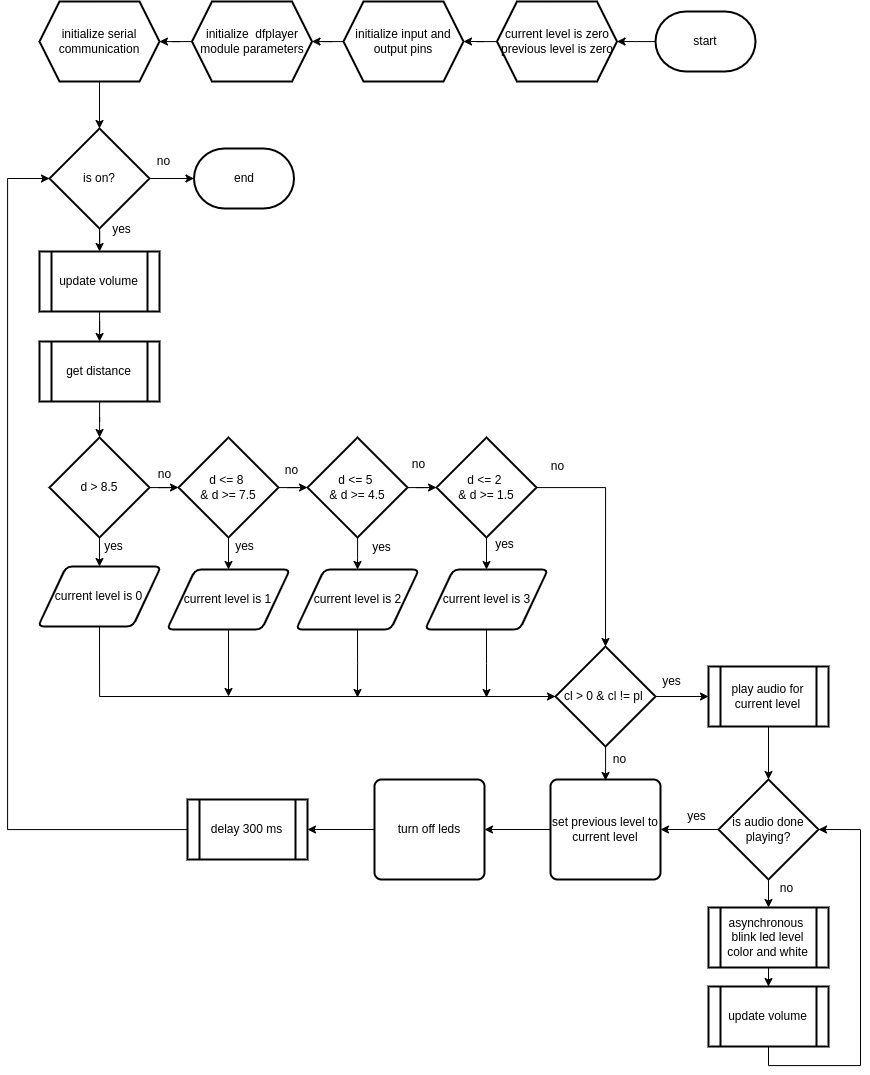

The diagram above was exported from draw.io. Its source (the exported page's mxGraphModel, read from the mxfile embedded in the PNG):
<mxGraphModel dx="1425" dy="895" grid="0" gridSize="10" guides="1" tooltips="1" connect="1" arrows="1" fold="1" page="0" pageScale="1" pageWidth="850" pageHeight="1100" math="0" shadow="0">
  <root>
    <mxCell id="0" />
    <mxCell id="1" parent="0" />
    <mxCell id="cg45BTfUKbBH-FrI4Si--7" value="" style="edgeStyle=orthogonalEdgeStyle;rounded=0;orthogonalLoop=1;jettySize=auto;html=1;entryX=1;entryY=0.5;entryDx=0;entryDy=0;" edge="1" parent="1" source="cg45BTfUKbBH-FrI4Si--5" target="cg45BTfUKbBH-FrI4Si--25">
      <mxGeometry relative="1" as="geometry" />
    </mxCell>
    <mxCell id="cg45BTfUKbBH-FrI4Si--5" value="start" style="strokeWidth=2;html=1;shape=mxgraph.flowchart.terminator;whiteSpace=wrap;" vertex="1" parent="1">
      <mxGeometry x="1038" y="646" width="100" height="60" as="geometry" />
    </mxCell>
    <mxCell id="cg45BTfUKbBH-FrI4Si--9" style="edgeStyle=orthogonalEdgeStyle;rounded=0;orthogonalLoop=1;jettySize=auto;html=1;entryX=1;entryY=0.5;entryDx=0;entryDy=0;" edge="1" parent="1" source="cg45BTfUKbBH-FrI4Si--6" target="cg45BTfUKbBH-FrI4Si--8">
      <mxGeometry relative="1" as="geometry" />
    </mxCell>
    <mxCell id="cg45BTfUKbBH-FrI4Si--6" value="initialize input and output pins" style="shape=hexagon;perimeter=hexagonPerimeter2;whiteSpace=wrap;html=1;fixedSize=1;strokeWidth=2;" vertex="1" parent="1">
      <mxGeometry x="726" y="636" width="120" height="80" as="geometry" />
    </mxCell>
    <mxCell id="cg45BTfUKbBH-FrI4Si--83" value="" style="edgeStyle=orthogonalEdgeStyle;rounded=0;orthogonalLoop=1;jettySize=auto;html=1;" edge="1" parent="1" source="cg45BTfUKbBH-FrI4Si--8" target="cg45BTfUKbBH-FrI4Si--82">
      <mxGeometry relative="1" as="geometry" />
    </mxCell>
    <mxCell id="cg45BTfUKbBH-FrI4Si--8" value="initialize&amp;nbsp; dfplayer module parameters" style="shape=hexagon;perimeter=hexagonPerimeter2;whiteSpace=wrap;html=1;fixedSize=1;strokeWidth=2;" vertex="1" parent="1">
      <mxGeometry x="574.5" y="636" width="120" height="80" as="geometry" />
    </mxCell>
    <mxCell id="cg45BTfUKbBH-FrI4Si--18" value="" style="edgeStyle=orthogonalEdgeStyle;rounded=0;orthogonalLoop=1;jettySize=auto;html=1;" edge="1" parent="1" source="cg45BTfUKbBH-FrI4Si--11" target="cg45BTfUKbBH-FrI4Si--17">
      <mxGeometry relative="1" as="geometry" />
    </mxCell>
    <mxCell id="cg45BTfUKbBH-FrI4Si--11" value="is on?" style="strokeWidth=2;html=1;shape=mxgraph.flowchart.decision;whiteSpace=wrap;" vertex="1" parent="1">
      <mxGeometry x="432" y="763" width="100" height="100" as="geometry" />
    </mxCell>
    <mxCell id="cg45BTfUKbBH-FrI4Si--20" value="" style="edgeStyle=orthogonalEdgeStyle;rounded=0;orthogonalLoop=1;jettySize=auto;html=1;" edge="1" parent="1" source="cg45BTfUKbBH-FrI4Si--17" target="cg45BTfUKbBH-FrI4Si--19">
      <mxGeometry relative="1" as="geometry" />
    </mxCell>
    <mxCell id="cg45BTfUKbBH-FrI4Si--17" value="update volume" style="shape=process;whiteSpace=wrap;html=1;backgroundOutline=1;strokeWidth=2;" vertex="1" parent="1">
      <mxGeometry x="422" y="886" width="120" height="60" as="geometry" />
    </mxCell>
    <mxCell id="cg45BTfUKbBH-FrI4Si--27" style="edgeStyle=orthogonalEdgeStyle;rounded=0;orthogonalLoop=1;jettySize=auto;html=1;" edge="1" parent="1" source="cg45BTfUKbBH-FrI4Si--19" target="cg45BTfUKbBH-FrI4Si--21">
      <mxGeometry relative="1" as="geometry" />
    </mxCell>
    <mxCell id="cg45BTfUKbBH-FrI4Si--19" value="get distance" style="shape=process;whiteSpace=wrap;html=1;backgroundOutline=1;strokeWidth=2;" vertex="1" parent="1">
      <mxGeometry x="422" y="976" width="120" height="60" as="geometry" />
    </mxCell>
    <mxCell id="cg45BTfUKbBH-FrI4Si--35" style="edgeStyle=orthogonalEdgeStyle;rounded=0;orthogonalLoop=1;jettySize=auto;html=1;exitX=0.5;exitY=1;exitDx=0;exitDy=0;exitPerimeter=0;" edge="1" parent="1" source="cg45BTfUKbBH-FrI4Si--21">
      <mxGeometry relative="1" as="geometry">
        <mxPoint x="482" y="1201" as="targetPoint" />
      </mxGeometry>
    </mxCell>
    <mxCell id="cg45BTfUKbBH-FrI4Si--21" value="d &amp;gt; 8.5" style="strokeWidth=2;html=1;shape=mxgraph.flowchart.decision;whiteSpace=wrap;" vertex="1" parent="1">
      <mxGeometry x="432" y="1072" width="100" height="100" as="geometry" />
    </mxCell>
    <mxCell id="cg45BTfUKbBH-FrI4Si--36" style="edgeStyle=orthogonalEdgeStyle;rounded=0;orthogonalLoop=1;jettySize=auto;html=1;exitX=0.5;exitY=1;exitDx=0;exitDy=0;exitPerimeter=0;" edge="1" parent="1" source="cg45BTfUKbBH-FrI4Si--22">
      <mxGeometry relative="1" as="geometry">
        <mxPoint x="611" y="1204" as="targetPoint" />
      </mxGeometry>
    </mxCell>
    <mxCell id="cg45BTfUKbBH-FrI4Si--22" value="d &amp;lt;= 8&amp;nbsp;&lt;div&gt;&amp;amp; d &amp;gt;= 7.5&lt;/div&gt;" style="strokeWidth=2;html=1;shape=mxgraph.flowchart.decision;whiteSpace=wrap;" vertex="1" parent="1">
      <mxGeometry x="561" y="1072" width="100" height="100" as="geometry" />
    </mxCell>
    <mxCell id="cg45BTfUKbBH-FrI4Si--37" style="edgeStyle=orthogonalEdgeStyle;rounded=0;orthogonalLoop=1;jettySize=auto;html=1;entryX=0.5;entryY=0;entryDx=0;entryDy=0;" edge="1" parent="1" source="cg45BTfUKbBH-FrI4Si--23">
      <mxGeometry relative="1" as="geometry">
        <mxPoint x="740" y="1204" as="targetPoint" />
      </mxGeometry>
    </mxCell>
    <mxCell id="cg45BTfUKbBH-FrI4Si--23" value="d &amp;lt;= 5&amp;nbsp;&lt;div&gt;&amp;amp; d &amp;gt;= 4.5&lt;/div&gt;" style="strokeWidth=2;html=1;shape=mxgraph.flowchart.decision;whiteSpace=wrap;" vertex="1" parent="1">
      <mxGeometry x="690" y="1072" width="100" height="100" as="geometry" />
    </mxCell>
    <mxCell id="cg45BTfUKbBH-FrI4Si--38" style="edgeStyle=orthogonalEdgeStyle;rounded=0;orthogonalLoop=1;jettySize=auto;html=1;exitX=0.5;exitY=1;exitDx=0;exitDy=0;exitPerimeter=0;entryX=0.5;entryY=0;entryDx=0;entryDy=0;" edge="1" parent="1" source="cg45BTfUKbBH-FrI4Si--24">
      <mxGeometry relative="1" as="geometry">
        <mxPoint x="869" y="1204" as="targetPoint" />
      </mxGeometry>
    </mxCell>
    <mxCell id="cg45BTfUKbBH-FrI4Si--43" style="edgeStyle=orthogonalEdgeStyle;rounded=0;orthogonalLoop=1;jettySize=auto;html=1;entryX=0.5;entryY=0;entryDx=0;entryDy=0;entryPerimeter=0;" edge="1" parent="1" source="cg45BTfUKbBH-FrI4Si--24" target="cg45BTfUKbBH-FrI4Si--44">
      <mxGeometry relative="1" as="geometry">
        <mxPoint x="955" y="1327" as="targetPoint" />
      </mxGeometry>
    </mxCell>
    <mxCell id="cg45BTfUKbBH-FrI4Si--24" value="d &amp;lt;= 2&amp;nbsp;&lt;div&gt;&amp;amp; d &amp;gt;= 1.5&lt;/div&gt;" style="strokeWidth=2;html=1;shape=mxgraph.flowchart.decision;whiteSpace=wrap;" vertex="1" parent="1">
      <mxGeometry x="819" y="1072" width="100" height="100" as="geometry" />
    </mxCell>
    <mxCell id="cg45BTfUKbBH-FrI4Si--26" style="edgeStyle=orthogonalEdgeStyle;rounded=0;orthogonalLoop=1;jettySize=auto;html=1;entryX=1;entryY=0.5;entryDx=0;entryDy=0;" edge="1" parent="1" source="cg45BTfUKbBH-FrI4Si--25" target="cg45BTfUKbBH-FrI4Si--6">
      <mxGeometry relative="1" as="geometry" />
    </mxCell>
    <mxCell id="cg45BTfUKbBH-FrI4Si--25" value="current level is zero&lt;div&gt;previous level is zero&lt;/div&gt;" style="shape=hexagon;perimeter=hexagonPerimeter2;whiteSpace=wrap;html=1;fixedSize=1;strokeWidth=2;" vertex="1" parent="1">
      <mxGeometry x="879.5" y="636" width="120" height="80" as="geometry" />
    </mxCell>
    <mxCell id="cg45BTfUKbBH-FrI4Si--28" style="edgeStyle=orthogonalEdgeStyle;rounded=0;orthogonalLoop=1;jettySize=auto;html=1;entryX=0;entryY=0.5;entryDx=0;entryDy=0;entryPerimeter=0;" edge="1" parent="1" source="cg45BTfUKbBH-FrI4Si--21" target="cg45BTfUKbBH-FrI4Si--22">
      <mxGeometry relative="1" as="geometry" />
    </mxCell>
    <mxCell id="cg45BTfUKbBH-FrI4Si--29" style="edgeStyle=orthogonalEdgeStyle;rounded=0;orthogonalLoop=1;jettySize=auto;html=1;entryX=0;entryY=0.5;entryDx=0;entryDy=0;entryPerimeter=0;" edge="1" parent="1" source="cg45BTfUKbBH-FrI4Si--22" target="cg45BTfUKbBH-FrI4Si--23">
      <mxGeometry relative="1" as="geometry" />
    </mxCell>
    <mxCell id="cg45BTfUKbBH-FrI4Si--30" style="edgeStyle=orthogonalEdgeStyle;rounded=0;orthogonalLoop=1;jettySize=auto;html=1;entryX=0;entryY=0.5;entryDx=0;entryDy=0;entryPerimeter=0;" edge="1" parent="1" source="cg45BTfUKbBH-FrI4Si--23" target="cg45BTfUKbBH-FrI4Si--24">
      <mxGeometry relative="1" as="geometry" />
    </mxCell>
    <mxCell id="cg45BTfUKbBH-FrI4Si--50" style="edgeStyle=orthogonalEdgeStyle;rounded=0;orthogonalLoop=1;jettySize=auto;html=1;" edge="1" parent="1" source="cg45BTfUKbBH-FrI4Si--69">
      <mxGeometry relative="1" as="geometry">
        <mxPoint x="611" y="1331" as="targetPoint" />
        <mxPoint x="611" y="1304" as="sourcePoint" />
      </mxGeometry>
    </mxCell>
    <mxCell id="cg45BTfUKbBH-FrI4Si--51" style="edgeStyle=orthogonalEdgeStyle;rounded=0;orthogonalLoop=1;jettySize=auto;html=1;exitX=0.5;exitY=1;exitDx=0;exitDy=0;" edge="1" parent="1" source="cg45BTfUKbBH-FrI4Si--70">
      <mxGeometry relative="1" as="geometry">
        <mxPoint x="740" y="1332" as="targetPoint" />
        <mxPoint x="740" y="1304" as="sourcePoint" />
      </mxGeometry>
    </mxCell>
    <mxCell id="cg45BTfUKbBH-FrI4Si--52" style="edgeStyle=orthogonalEdgeStyle;rounded=0;orthogonalLoop=1;jettySize=auto;html=1;exitX=0.5;exitY=1;exitDx=0;exitDy=0;" edge="1" parent="1" source="cg45BTfUKbBH-FrI4Si--71">
      <mxGeometry relative="1" as="geometry">
        <mxPoint x="869" y="1332" as="targetPoint" />
        <mxPoint x="869" y="1304" as="sourcePoint" />
      </mxGeometry>
    </mxCell>
    <mxCell id="cg45BTfUKbBH-FrI4Si--39" value="no" style="text;html=1;align=center;verticalAlign=middle;resizable=0;points=[];autosize=1;strokeColor=none;fillColor=none;" vertex="1" parent="1">
      <mxGeometry x="531.5" y="1096" width="30" height="26" as="geometry" />
    </mxCell>
    <mxCell id="cg45BTfUKbBH-FrI4Si--40" value="no" style="text;html=1;align=center;verticalAlign=middle;resizable=0;points=[];autosize=1;strokeColor=none;fillColor=none;" vertex="1" parent="1">
      <mxGeometry x="658.5" y="1092" width="30" height="26" as="geometry" />
    </mxCell>
    <mxCell id="cg45BTfUKbBH-FrI4Si--41" value="no" style="text;html=1;align=center;verticalAlign=middle;resizable=0;points=[];autosize=1;strokeColor=none;fillColor=none;" vertex="1" parent="1">
      <mxGeometry x="785.5" y="1086" width="30" height="26" as="geometry" />
    </mxCell>
    <mxCell id="cg45BTfUKbBH-FrI4Si--42" value="yes" style="text;html=1;align=center;verticalAlign=middle;resizable=0;points=[];autosize=1;strokeColor=none;fillColor=none;" vertex="1" parent="1">
      <mxGeometry x="870" y="1166" width="34" height="26" as="geometry" />
    </mxCell>
    <mxCell id="cg45BTfUKbBH-FrI4Si--54" style="edgeStyle=orthogonalEdgeStyle;rounded=0;orthogonalLoop=1;jettySize=auto;html=1;" edge="1" parent="1" source="cg45BTfUKbBH-FrI4Si--44" target="cg45BTfUKbBH-FrI4Si--53">
      <mxGeometry relative="1" as="geometry" />
    </mxCell>
    <mxCell id="cg45BTfUKbBH-FrI4Si--66" style="edgeStyle=orthogonalEdgeStyle;rounded=0;orthogonalLoop=1;jettySize=auto;html=1;" edge="1" parent="1" source="cg45BTfUKbBH-FrI4Si--44">
      <mxGeometry relative="1" as="geometry">
        <mxPoint x="988" y="1415" as="targetPoint" />
      </mxGeometry>
    </mxCell>
    <mxCell id="cg45BTfUKbBH-FrI4Si--44" value="cl &amp;gt; 0 &amp;amp; cl != pl&amp;nbsp;" style="strokeWidth=2;html=1;shape=mxgraph.flowchart.decision;whiteSpace=wrap;" vertex="1" parent="1">
      <mxGeometry x="938" y="1281" width="100" height="100" as="geometry" />
    </mxCell>
    <mxCell id="cg45BTfUKbBH-FrI4Si--45" value="no" style="text;html=1;align=center;verticalAlign=middle;resizable=0;points=[];autosize=1;strokeColor=none;fillColor=none;" vertex="1" parent="1">
      <mxGeometry x="924.5" y="1088" width="30" height="26" as="geometry" />
    </mxCell>
    <mxCell id="cg45BTfUKbBH-FrI4Si--46" value="yes" style="text;html=1;align=center;verticalAlign=middle;resizable=0;points=[];autosize=1;strokeColor=none;fillColor=none;" vertex="1" parent="1">
      <mxGeometry x="479.5" y="1168" width="34" height="26" as="geometry" />
    </mxCell>
    <mxCell id="cg45BTfUKbBH-FrI4Si--47" value="yes" style="text;html=1;align=center;verticalAlign=middle;resizable=0;points=[];autosize=1;strokeColor=none;fillColor=none;" vertex="1" parent="1">
      <mxGeometry x="609.5" y="1168" width="34" height="26" as="geometry" />
    </mxCell>
    <mxCell id="cg45BTfUKbBH-FrI4Si--48" value="yes" style="text;html=1;align=center;verticalAlign=middle;resizable=0;points=[];autosize=1;strokeColor=none;fillColor=none;" vertex="1" parent="1">
      <mxGeometry x="746.5" y="1169" width="34" height="26" as="geometry" />
    </mxCell>
    <mxCell id="cg45BTfUKbBH-FrI4Si--49" style="edgeStyle=orthogonalEdgeStyle;rounded=0;orthogonalLoop=1;jettySize=auto;html=1;entryX=0;entryY=0.5;entryDx=0;entryDy=0;entryPerimeter=0;exitX=0.5;exitY=1;exitDx=0;exitDy=0;" edge="1" parent="1" source="cg45BTfUKbBH-FrI4Si--68" target="cg45BTfUKbBH-FrI4Si--44">
      <mxGeometry relative="1" as="geometry">
        <mxPoint x="482" y="1301" as="sourcePoint" />
        <Array as="points">
          <mxPoint x="482" y="1331" />
        </Array>
      </mxGeometry>
    </mxCell>
    <mxCell id="cg45BTfUKbBH-FrI4Si--53" value="play audio for current level" style="shape=process;whiteSpace=wrap;html=1;backgroundOutline=1;strokeWidth=2;" vertex="1" parent="1">
      <mxGeometry x="1091" y="1301" width="120" height="60" as="geometry" />
    </mxCell>
    <mxCell id="cg45BTfUKbBH-FrI4Si--59" style="edgeStyle=orthogonalEdgeStyle;rounded=0;orthogonalLoop=1;jettySize=auto;html=1;exitX=0.5;exitY=1;exitDx=0;exitDy=0;exitPerimeter=0;" edge="1" parent="1" source="cg45BTfUKbBH-FrI4Si--56" target="cg45BTfUKbBH-FrI4Si--58">
      <mxGeometry relative="1" as="geometry" />
    </mxCell>
    <mxCell id="cg45BTfUKbBH-FrI4Si--72" style="edgeStyle=orthogonalEdgeStyle;rounded=0;orthogonalLoop=1;jettySize=auto;html=1;entryX=1;entryY=0.5;entryDx=0;entryDy=0;" edge="1" parent="1" source="cg45BTfUKbBH-FrI4Si--56" target="cg45BTfUKbBH-FrI4Si--67">
      <mxGeometry relative="1" as="geometry" />
    </mxCell>
    <mxCell id="cg45BTfUKbBH-FrI4Si--56" value="is audio done playing?" style="strokeWidth=2;html=1;shape=mxgraph.flowchart.decision;whiteSpace=wrap;" vertex="1" parent="1">
      <mxGeometry x="1101" y="1414" width="100" height="100" as="geometry" />
    </mxCell>
    <mxCell id="cg45BTfUKbBH-FrI4Si--57" style="edgeStyle=orthogonalEdgeStyle;rounded=0;orthogonalLoop=1;jettySize=auto;html=1;entryX=0.5;entryY=0;entryDx=0;entryDy=0;entryPerimeter=0;" edge="1" parent="1" source="cg45BTfUKbBH-FrI4Si--53" target="cg45BTfUKbBH-FrI4Si--56">
      <mxGeometry relative="1" as="geometry" />
    </mxCell>
    <mxCell id="cg45BTfUKbBH-FrI4Si--63" style="edgeStyle=orthogonalEdgeStyle;rounded=0;orthogonalLoop=1;jettySize=auto;html=1;" edge="1" parent="1" source="cg45BTfUKbBH-FrI4Si--58" target="cg45BTfUKbBH-FrI4Si--62">
      <mxGeometry relative="1" as="geometry" />
    </mxCell>
    <mxCell id="cg45BTfUKbBH-FrI4Si--58" value="asynchronous&amp;nbsp;&lt;div&gt;blink led level color and white&lt;/div&gt;" style="shape=process;whiteSpace=wrap;html=1;backgroundOutline=1;strokeWidth=2;" vertex="1" parent="1">
      <mxGeometry x="1091" y="1542" width="120" height="60" as="geometry" />
    </mxCell>
    <mxCell id="cg45BTfUKbBH-FrI4Si--60" style="edgeStyle=orthogonalEdgeStyle;rounded=0;orthogonalLoop=1;jettySize=auto;html=1;entryX=1;entryY=0.5;entryDx=0;entryDy=0;entryPerimeter=0;exitX=0.5;exitY=1;exitDx=0;exitDy=0;" edge="1" parent="1" source="cg45BTfUKbBH-FrI4Si--62" target="cg45BTfUKbBH-FrI4Si--56">
      <mxGeometry relative="1" as="geometry">
        <Array as="points">
          <mxPoint x="1151" y="1700" />
          <mxPoint x="1243" y="1700" />
          <mxPoint x="1243" y="1464" />
        </Array>
      </mxGeometry>
    </mxCell>
    <mxCell id="cg45BTfUKbBH-FrI4Si--61" value="no" style="text;html=1;align=center;verticalAlign=middle;resizable=0;points=[];autosize=1;strokeColor=none;fillColor=none;" vertex="1" parent="1">
      <mxGeometry x="1154" y="1510" width="30" height="26" as="geometry" />
    </mxCell>
    <mxCell id="cg45BTfUKbBH-FrI4Si--62" value="update volume" style="shape=process;whiteSpace=wrap;html=1;backgroundOutline=1;strokeWidth=2;" vertex="1" parent="1">
      <mxGeometry x="1091" y="1621" width="120" height="60" as="geometry" />
    </mxCell>
    <mxCell id="cg45BTfUKbBH-FrI4Si--64" value="yes" style="text;html=1;align=center;verticalAlign=middle;resizable=0;points=[];autosize=1;strokeColor=none;fillColor=none;" vertex="1" parent="1">
      <mxGeometry x="1036.5" y="1303" width="34" height="26" as="geometry" />
    </mxCell>
    <mxCell id="cg45BTfUKbBH-FrI4Si--76" style="edgeStyle=orthogonalEdgeStyle;rounded=0;orthogonalLoop=1;jettySize=auto;html=1;entryX=1;entryY=0.5;entryDx=0;entryDy=0;" edge="1" parent="1" source="cg45BTfUKbBH-FrI4Si--67" target="cg45BTfUKbBH-FrI4Si--86">
      <mxGeometry relative="1" as="geometry" />
    </mxCell>
    <mxCell id="cg45BTfUKbBH-FrI4Si--67" value="set previous level to current level" style="rounded=1;whiteSpace=wrap;html=1;absoluteArcSize=1;arcSize=14;strokeWidth=2;" vertex="1" parent="1">
      <mxGeometry x="933" y="1414" width="110" height="100" as="geometry" />
    </mxCell>
    <mxCell id="cg45BTfUKbBH-FrI4Si--68" value="current level is 0" style="shape=parallelogram;html=1;strokeWidth=2;perimeter=parallelogramPerimeter;whiteSpace=wrap;rounded=1;arcSize=12;size=0.23;" vertex="1" parent="1">
      <mxGeometry x="420.5" y="1201" width="123" height="60" as="geometry" />
    </mxCell>
    <mxCell id="cg45BTfUKbBH-FrI4Si--69" value="current level is 1" style="shape=parallelogram;html=1;strokeWidth=2;perimeter=parallelogramPerimeter;whiteSpace=wrap;rounded=1;arcSize=12;size=0.23;" vertex="1" parent="1">
      <mxGeometry x="549.5" y="1204" width="123" height="60" as="geometry" />
    </mxCell>
    <mxCell id="cg45BTfUKbBH-FrI4Si--70" value="current level is 2" style="shape=parallelogram;html=1;strokeWidth=2;perimeter=parallelogramPerimeter;whiteSpace=wrap;rounded=1;arcSize=12;size=0.23;" vertex="1" parent="1">
      <mxGeometry x="678.5" y="1204" width="123" height="60" as="geometry" />
    </mxCell>
    <mxCell id="cg45BTfUKbBH-FrI4Si--71" value="current level is 3" style="shape=parallelogram;html=1;strokeWidth=2;perimeter=parallelogramPerimeter;whiteSpace=wrap;rounded=1;arcSize=12;size=0.23;" vertex="1" parent="1">
      <mxGeometry x="807.5" y="1204" width="123" height="60" as="geometry" />
    </mxCell>
    <mxCell id="cg45BTfUKbBH-FrI4Si--73" value="yes" style="text;html=1;align=center;verticalAlign=middle;resizable=0;points=[];autosize=1;strokeColor=none;fillColor=none;" vertex="1" parent="1">
      <mxGeometry x="1062" y="1438" width="34" height="26" as="geometry" />
    </mxCell>
    <mxCell id="cg45BTfUKbBH-FrI4Si--74" value="no" style="text;html=1;align=center;verticalAlign=middle;resizable=0;points=[];autosize=1;strokeColor=none;fillColor=none;" vertex="1" parent="1">
      <mxGeometry x="987" y="1381" width="30" height="26" as="geometry" />
    </mxCell>
    <mxCell id="cg45BTfUKbBH-FrI4Si--75" value="delay 300 ms" style="shape=process;whiteSpace=wrap;html=1;backgroundOutline=1;strokeWidth=2;" vertex="1" parent="1">
      <mxGeometry x="570" y="1434" width="120" height="60" as="geometry" />
    </mxCell>
    <mxCell id="cg45BTfUKbBH-FrI4Si--77" style="edgeStyle=orthogonalEdgeStyle;rounded=0;orthogonalLoop=1;jettySize=auto;html=1;entryX=0;entryY=0.5;entryDx=0;entryDy=0;entryPerimeter=0;" edge="1" parent="1" source="cg45BTfUKbBH-FrI4Si--75" target="cg45BTfUKbBH-FrI4Si--11">
      <mxGeometry relative="1" as="geometry">
        <Array as="points">
          <mxPoint x="390" y="1464" />
          <mxPoint x="390" y="813" />
        </Array>
      </mxGeometry>
    </mxCell>
    <mxCell id="cg45BTfUKbBH-FrI4Si--78" value="end" style="strokeWidth=2;html=1;shape=mxgraph.flowchart.terminator;whiteSpace=wrap;" vertex="1" parent="1">
      <mxGeometry x="576.5" y="783" width="100" height="60" as="geometry" />
    </mxCell>
    <mxCell id="cg45BTfUKbBH-FrI4Si--79" style="edgeStyle=orthogonalEdgeStyle;rounded=0;orthogonalLoop=1;jettySize=auto;html=1;entryX=0;entryY=0.5;entryDx=0;entryDy=0;entryPerimeter=0;" edge="1" parent="1" source="cg45BTfUKbBH-FrI4Si--11" target="cg45BTfUKbBH-FrI4Si--78">
      <mxGeometry relative="1" as="geometry" />
    </mxCell>
    <mxCell id="cg45BTfUKbBH-FrI4Si--80" value="yes" style="text;html=1;align=center;verticalAlign=middle;resizable=0;points=[];autosize=1;strokeColor=none;fillColor=none;" vertex="1" parent="1">
      <mxGeometry x="487.5" y="851" width="34" height="26" as="geometry" />
    </mxCell>
    <mxCell id="cg45BTfUKbBH-FrI4Si--81" value="no" style="text;html=1;align=center;verticalAlign=middle;resizable=0;points=[];autosize=1;strokeColor=none;fillColor=none;" vertex="1" parent="1">
      <mxGeometry x="531" y="783" width="30" height="26" as="geometry" />
    </mxCell>
    <mxCell id="cg45BTfUKbBH-FrI4Si--82" value="initialize serial communication" style="shape=hexagon;perimeter=hexagonPerimeter2;whiteSpace=wrap;html=1;fixedSize=1;strokeWidth=2;" vertex="1" parent="1">
      <mxGeometry x="422" y="636" width="120" height="80" as="geometry" />
    </mxCell>
    <mxCell id="cg45BTfUKbBH-FrI4Si--84" style="edgeStyle=orthogonalEdgeStyle;rounded=0;orthogonalLoop=1;jettySize=auto;html=1;exitX=0.5;exitY=1;exitDx=0;exitDy=0;entryX=0.5;entryY=0;entryDx=0;entryDy=0;entryPerimeter=0;" edge="1" parent="1" source="cg45BTfUKbBH-FrI4Si--82" target="cg45BTfUKbBH-FrI4Si--11">
      <mxGeometry relative="1" as="geometry" />
    </mxCell>
    <mxCell id="cg45BTfUKbBH-FrI4Si--87" style="edgeStyle=orthogonalEdgeStyle;rounded=0;orthogonalLoop=1;jettySize=auto;html=1;entryX=1;entryY=0.5;entryDx=0;entryDy=0;" edge="1" parent="1" source="cg45BTfUKbBH-FrI4Si--86" target="cg45BTfUKbBH-FrI4Si--75">
      <mxGeometry relative="1" as="geometry" />
    </mxCell>
    <mxCell id="cg45BTfUKbBH-FrI4Si--86" value="turn off leds" style="rounded=1;whiteSpace=wrap;html=1;absoluteArcSize=1;arcSize=14;strokeWidth=2;" vertex="1" parent="1">
      <mxGeometry x="757" y="1414" width="110" height="100" as="geometry" />
    </mxCell>
  </root>
</mxGraphModel>